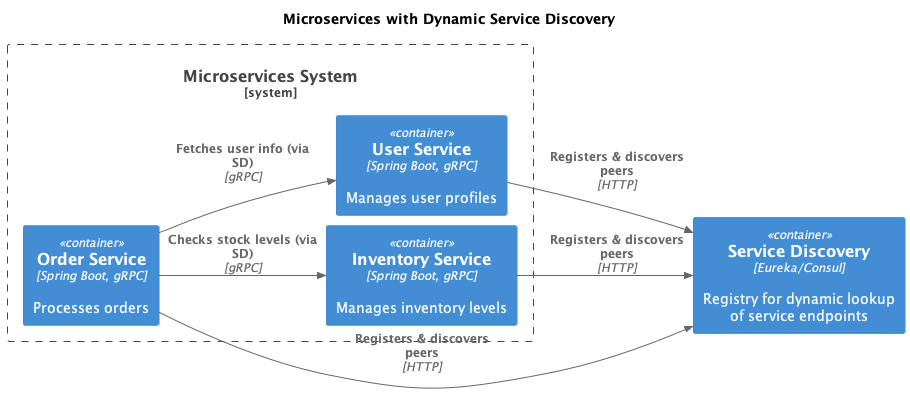

The diagram above was rendered by PlantUML. Its source (embedded in the PNG):
@startuml
left to right direction
!include https://raw.githubusercontent.com/plantuml-stdlib/C4-PlantUML/master/C4_Container.puml
skinparam nodesep 10
skinparam ranksep 10

TITLE Microservices with Dynamic Service Discovery

Container(service_discovery, "Service Discovery", "Eureka/Consul", "Registry for dynamic lookup of service endpoints")

System_Boundary(microservices, "Microservices System") {
  Container(user_service,      "User Service",      "Spring Boot, gRPC", "Manages user profiles")
  Container(order_service,     "Order Service",     "Spring Boot, gRPC", "Processes orders")
  Container(inventory_service, "Inventory Service", "Spring Boot, gRPC", "Manages inventory levels")
}

' Registration & discovery
Rel(user_service,      service_discovery, "Registers & discovers peers", "HTTP")
Rel(order_service,     service_discovery, "Registers & discovers peers", "HTTP")
Rel(inventory_service, service_discovery, "Registers & discovers peers", "HTTP")

' Internal RPC calls via resolved endpoints
Rel(order_service, user_service,      "Fetches user info (via SD)",      "gRPC")
Rel(order_service, inventory_service,"Checks stock levels (via SD)",   "gRPC")

@enduml